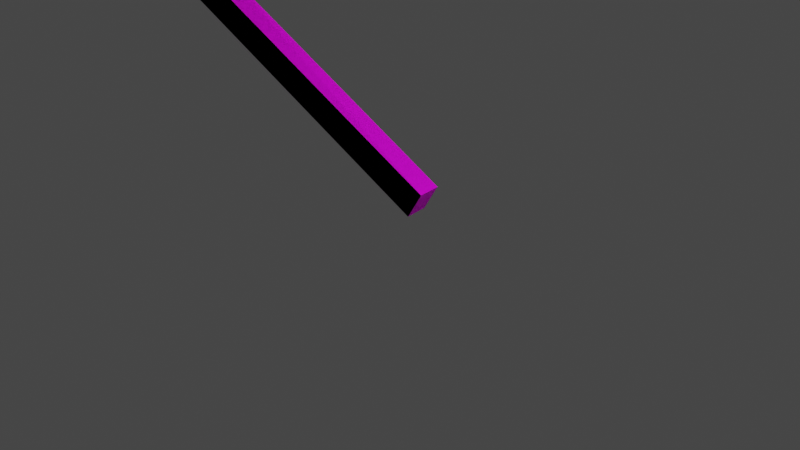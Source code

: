 # Source: crane_boom02.blend  (saved by Blender 2.83.19; exported with 4.5.12 LTS)
import bpy
from mathutils import Matrix  # noqa: F401  (used for matrix-valued properties, if any)

bpy.ops.wm.read_factory_settings(use_empty=True)
scene = bpy.context.scene
scene.name = 'Scene'

# ---- collections
col_collection = bpy.data.collections.new('Collection'); scene.collection.children.link(col_collection)

# ---- images (referenced by path relative to the original .blend; pixels are not part of the script)
import os
ASSET_DIR = os.environ.get("B2B_ASSET_DIR", "")  # directory of the original .blend (textures are referenced by path, not embedded)
HERE = os.path.dirname(os.path.abspath(__file__))  # packed textures are extracted next to this script under _unpacked/

def load_image(name, relpath, width, height, colorspace="sRGB"):
    """Load a texture the original file referenced (path relative to the .blend, or extracted next to this script)."""
    p = next((c for c in (os.path.join(HERE, relpath), os.path.join(ASSET_DIR, relpath)) if relpath and os.path.exists(c)), "")
    if p:
        img = bpy.data.images.load(p, check_existing=True)
        img.name = name
    else:  # same state as the original file: an image datablock whose file is absent (Cycles renders it pink)
        img = bpy.data.images.new(name, width, height)
        img.source = "FILE"
        img.filepath = "//" + (relpath or name)
    img.colorspace_settings.name = colorspace
    return img
img_rim_jpg = load_image('Rim.jpg', 'Rim.jpg', 1024, 1024, 'sRGB')

# ---- materials (node trees are filled in below, after node groups)
mat_rim = bpy.data.materials.new('Rim')
mat_rim.use_transparent_shadow = False
mat_edge_color25418963255 = bpy.data.materials.new('edge_color25418963255')
mat_edge_color25418963255.use_transparent_shadow = False

# ---- material node trees
mat_rim.use_nodes = True; mat_rim.node_tree.nodes.clear()
_N = mat_rim.node_tree.nodes; _L = mat_rim.node_tree.links
n0 = _N.new('ShaderNodeBsdfPrincipled'); n0.name = 'Principled BSDF'; n0.location = (0, 300)
n0.distribution = 'GGX'
n0.subsurface_method = 'BURLEY'
n0.inputs[3].default_value = 1.45
n0.inputs[27].default_value = (0.0, 0.0, 0.0, 1.0)
n0.inputs[28].default_value = 1.0
n1 = _N.new('ShaderNodeOutputMaterial'); n1.name = 'Material Output'; n1.location = (300, 300)
n2 = _N.new('ShaderNodeTexImage'); n2.name = 'Image Texture'; n2.location = (-300, 300)
n2.label = 'Base Color'
n2.image = img_rim_jpg
_L.new(n0.outputs[0], n1.inputs[0])
_L.new(n2.outputs[0], n0.inputs[0])
n1.is_active_output = True
mat_edge_color25418963255.use_nodes = True; mat_edge_color25418963255.node_tree.nodes.clear()
_N = mat_edge_color25418963255.node_tree.nodes; _L = mat_edge_color25418963255.node_tree.links
n0 = _N.new('ShaderNodeBsdfPrincipled'); n0.name = 'Principled BSDF'; n0.location = (0, 300)
n0.distribution = 'GGX'
n0.subsurface_method = 'BURLEY'
n0.inputs[3].default_value = 1.45
n0.inputs[27].default_value = (0.0, 0.0, 0.0, 1.0)
n0.inputs[28].default_value = 1.0
n1 = _N.new('ShaderNodeOutputMaterial'); n1.name = 'Material Output'; n1.location = (300, 300)
_L.new(n0.outputs[0], n1.inputs[0])
n1.is_active_output = True

# ---- world
world_world = bpy.data.worlds.new('World'); scene.world = world_world
world_world.use_nodes = True; world_world.node_tree.nodes.clear()
_N = world_world.node_tree.nodes; _L = world_world.node_tree.links
n0 = _N.new('ShaderNodeOutputWorld'); n0.name = 'World Output'; n0.location = (300, 300)
n1 = _N.new('ShaderNodeBackground'); n1.name = 'Background'; n1.location = (10, 300)
n1.inputs[0].default_value = (0.05088, 0.05088, 0.05088, 1.0)
_L.new(n1.outputs[0], n0.inputs[0])
n0.is_active_output = True
world_world.color = (0.05088, 0.05088, 0.05088)
world_world.use_sun_shadow = False
world_world.sun_shadow_jitter_overblur = 0.0

# ---- cameras
cam_skp_camera_last_saved_sketchup_view = bpy.data.cameras.new('skp_camera_Last_Saved_SketchUp_View')
cam_skp_camera_last_saved_sketchup_view.clip_start = 1.0
cam_skp_camera_last_saved_sketchup_view.lens = float('inf')

# ---- meshes
me_id1036 = bpy.data.meshes.new('ID1036')
me_id1036.from_pydata([(820.9, 99.55, 367.0), (430.1, 65.04, 592.6), (430.1, 99.55, 592.6), (820.9, 65.04, 367.0), (820.9, 65.04, 367.0), (820.9, 99.55, 367.0), (430.1, 65.04, 592.6), (430.1, 99.55, 592.6), (820.9, 99.55, 367.0), (430.1, 99.55, 592.6), (820.9, 65.04, 367.0), (430.1, 65.04, 592.6), (430.1, 99.55, 592.6), (842.7, 99.55, 404.9), (820.9, 99.55, 367.0), (452.0, 99.55, 630.5), (452.0, 99.55, 630.5), (430.1, 99.55, 592.6), (842.7, 99.55, 404.9), (820.9, 99.55, 367.0), (842.7, 99.55, 404.9), (452.0, 99.55, 630.5), (842.7, 99.55, 404.9), (820.9, 65.04, 367.0), (842.7, 65.04, 404.9), (820.9, 99.55, 367.0), (820.9, 99.55, 367.0), (842.7, 99.55, 404.9), (820.9, 65.04, 367.0), (842.7, 65.04, 404.9), (842.7, 65.04, 404.9), (842.7, 65.04, 404.9), (430.1, 65.04, 592.6), (820.9, 65.04, 367.0), (452.0, 65.04, 630.5), (452.0, 65.04, 630.5), (842.7, 65.04, 404.9), (430.1, 65.04, 592.6), (820.9, 65.04, 367.0), (452.0, 65.04, 630.5), (452.0, 65.04, 630.5), (450.7, 66.95, 628.4), (430.1, 65.04, 592.6), (452.0, 99.55, 630.5), (450.7, 97.63, 628.4), (431.3, 97.63, 594.7), (431.3, 66.95, 594.7), (430.1, 99.55, 592.6), (452.0, 99.55, 630.5), (431.3, 97.63, 594.7), (430.1, 99.55, 592.6), (431.3, 66.95, 594.7), (450.7, 66.95, 628.4), (430.1, 65.04, 592.6), (450.7, 97.63, 628.4), (452.0, 65.04, 630.5), (450.7, 97.63, 628.4), (431.3, 97.63, 594.7), (450.7, 66.95, 628.4), (431.3, 66.95, 594.7), (842.7, 65.04, 404.9), (452.0, 99.55, 630.5), (452.0, 65.04, 630.5), (842.7, 99.55, 404.9), (842.7, 99.55, 404.9), (842.7, 65.04, 404.9), (452.0, 99.55, 630.5), (452.0, 65.04, 630.5)], [(9, 8), (10, 8), (11, 10), (11, 9), (8, 20), (9, 21), (21, 20), (30, 10), (20, 30), (39, 30), (39, 11), (21, 39), (57, 56), (56, 58), (58, 59), (59, 57)], [(0, 1, 2), (1, 0, 3), (4, 5, 6), (7, 6, 5), (12, 13, 14), (13, 12, 15), (16, 17, 18), (19, 18, 17), (22, 23, 24), (23, 22, 25), (26, 27, 28), (29, 28, 27), (31, 32, 33), (32, 31, 34), (35, 36, 37), (38, 37, 36), (40, 41, 42), (41, 40, 43), (41, 43, 44), (44, 43, 45), (42, 46, 47), (46, 42, 41), (47, 46, 45), (47, 45, 43), (48, 49, 50), (49, 51, 50), (52, 53, 51), (50, 51, 53), (49, 48, 54), (54, 48, 52), (48, 55, 52), (53, 52, 55), (60, 61, 62), (61, 60, 63), (64, 65, 66), (67, 66, 65)])
_uv = me_id1036.uv_layers.new(name='ID1036-mesh-map-0')
_uv.uv.foreach_set('vector', [10.03, -13.94, 34.03, -16.64, 34.03, -13.94, 34.03, -16.64, 10.03, -13.94, 10.03, -16.64, 12.91, -16.69, 12.91, -14.97, 35.47, -16.69, 35.47, -14.97, 35.47, -16.69, 12.91, -14.97, 34.03, 0.15, 10.03, 2.85, 10.03, 0.15, 10.03, 2.85, 34.03, 0.15, 34.03, 2.85, 35.47, 2.459, 35.47, 0.2761, 12.91, 2.459, 12.91, 0.2761, 12.91, 2.459, 35.47, 0.2761, 13.94, 2.85, 16.64, 0.15, 16.64, 2.85, 16.64, 0.15, 13.94, 2.85, 13.94, 0.15, 14.97, 0.2761, 14.97, 2.459, 16.69, 0.2761, 16.69, 2.459, 16.69, 0.2761, 14.97, 2.459, -10.03, 2.85, -34.03, 0.15, -10.03, 0.15, -34.03, 0.15, -10.03, 2.85, -34.03, 2.85, -35.47, 2.459, -12.91, 2.459, -35.47, 0.2761, -12.91, 0.2761, -35.47, 0.2761, -12.91, 2.459, 16.64, 2.85, 16.49, 2.7, 16.64, 0.15, 16.49, 2.7, 16.64, 2.85, 13.94, 2.85, 16.49, 2.7, 13.94, 2.85, 14.09, 2.7, 14.09, 2.7, 13.94, 2.85, 14.09, 0.3, 16.64, 0.15, 16.49, 0.3, 13.94, 0.15, 16.49, 0.3, 16.64, 0.15, 16.49, 2.7, 13.94, 0.15, 16.49, 0.3, 14.09, 0.3, 13.94, 0.15, 14.09, 0.3, 13.94, 2.85, 14.97, 2.459, 15.06, 0.3973, 14.97, 0.2761, 15.06, 0.3973, 16.6, 0.3973, 14.97, 0.2761, 16.6, 2.337, 16.69, 0.2761, 16.6, 0.3973, 14.97, 0.2761, 16.6, 0.3973, 16.69, 0.2761, 15.06, 0.3973, 14.97, 2.459, 15.06, 2.337, 15.06, 2.337, 14.97, 2.459, 16.6, 2.337, 14.97, 2.459, 16.69, 2.459, 16.6, 2.337, 16.69, 0.2761, 16.6, 2.337, 16.69, 2.459, -10.03, -16.64, -34.03, -13.94, -34.03, -16.64, -34.03, -13.94, -10.03, -16.64, -10.03, -13.94, -12.91, -14.97, -12.91, -16.69, -35.47, -14.97, -35.47, -16.69, -35.47, -14.97, -12.91, -16.69])
me_id1036.materials.append(mat_rim)
me_id1036.materials.append(mat_edge_color25418963255)
me_id1036.use_remesh_fix_poles = True
me_id1036.use_remesh_preserve_attributes = False
me_id1036.use_mirror_vertex_groups = False
me_id1036.update()
me_id1046 = bpy.data.meshes.new('ID1046')
me_id1046.from_pydata([(1146.0, 102.2, 46.95), (1155.0, 102.2, 46.95)], [(0, 1)], [])
me_id1046.materials.append(mat_edge_color25418963255)
me_id1046.use_remesh_fix_poles = True
me_id1046.use_remesh_preserve_attributes = False
me_id1046.use_mirror_vertex_groups = False
me_id1046.update()
me_id1050 = bpy.data.meshes.new('ID1050')
me_id1050.from_pydata([(1146.0, 64.34, 46.95), (1155.0, 64.34, 46.95)], [(0, 1)], [])
me_id1050.materials.append(mat_edge_color25418963255)
me_id1050.use_remesh_fix_poles = True
me_id1050.use_remesh_preserve_attributes = False
me_id1050.use_mirror_vertex_groups = False
me_id1050.update()
me_id1054 = bpy.data.meshes.new('ID1054')
me_id1054.from_pydata([(1146.0, 100.2, 46.95), (1155.0, 100.2, 46.95)], [(0, 1)], [])
me_id1054.materials.append(mat_edge_color25418963255)
me_id1054.use_remesh_fix_poles = True
me_id1054.use_remesh_preserve_attributes = False
me_id1054.use_mirror_vertex_groups = False
me_id1054.update()
me_id1058 = bpy.data.meshes.new('ID1058')
me_id1058.from_pydata([(1146.0, 62.34, 46.95), (1155.0, 62.34, 46.95)], [(0, 1)], [])
me_id1058.materials.append(mat_edge_color25418963255)
me_id1058.use_remesh_fix_poles = True
me_id1058.use_remesh_preserve_attributes = False
me_id1058.use_mirror_vertex_groups = False
me_id1058.update()

# ---- objects
ob_sketchup = bpy.data.objects.new('SketchUp', None)
ob_skp_camera_last_saved_sketchup_view = bpy.data.objects.new('skp_camera_Last_Saved_SketchUp_View', cam_skp_camera_last_saved_sketchup_view)
ob_body_015 = bpy.data.objects.new('Body.015', me_id1036)
ob_body_016 = bpy.data.objects.new('Body.016', me_id1046)
ob_body_017 = bpy.data.objects.new('Body.017', me_id1050)
ob_body_018 = bpy.data.objects.new('Body.018', me_id1054)
ob_body_019 = bpy.data.objects.new('Body.019', me_id1058)

# ---- transforms, parenting, visibility, modifiers, constraints
ob_sketchup.location = (0.0, 0.0, 0.0)
ob_sketchup.scale = (0.0254, 0.0254, 0.0254)
ob_sketchup.lineart.crease_threshold = 0.0
ob_skp_camera_last_saved_sketchup_view.parent = ob_sketchup
ob_skp_camera_last_saved_sketchup_view.location = (343.3, -1580.0, 405.0)
ob_skp_camera_last_saved_sketchup_view.rotation_euler = (1.558, 7.598e-09, 0.2435)
ob_skp_camera_last_saved_sketchup_view.scale = (1.0, 1.0, 1.0)
ob_skp_camera_last_saved_sketchup_view.lineart.crease_threshold = 0.0
ob_body_015.parent = ob_sketchup
ob_body_015.location = (-878.7, -72.35, 20.12)
ob_body_015.lineart.crease_threshold = 0.0
ob_body_016.parent = ob_sketchup
ob_body_016.location = (-878.7, -72.35, 20.12)
ob_body_016.lineart.crease_threshold = 0.0
ob_body_017.parent = ob_sketchup
ob_body_017.location = (-878.7, -72.35, 20.12)
ob_body_017.lineart.crease_threshold = 0.0
ob_body_018.parent = ob_sketchup
ob_body_018.location = (-878.7, -72.35, 20.12)
ob_body_018.lineart.crease_threshold = 0.0
ob_body_019.parent = ob_sketchup
ob_body_019.location = (-878.7, -72.35, 20.12)
ob_body_019.lineart.crease_threshold = 0.0

# ---- collection membership
col_collection.objects.link(ob_sketchup)
col_collection.objects.link(ob_skp_camera_last_saved_sketchup_view)
col_collection.objects.link(ob_body_015)
col_collection.objects.link(ob_body_016)
col_collection.objects.link(ob_body_017)
col_collection.objects.link(ob_body_018)
col_collection.objects.link(ob_body_019)

# ---- scene / render settings (as saved in the file)
scene.frame_start = 1; scene.frame_end = 250; scene.frame_set(1)
scene.render.engine = 'BLENDER_EEVEE_NEXT'
scene.cycles.use_denoising = False
scene.cycles.samples = 128
scene.cycles.sampling_pattern = 'TABULATED_SOBOL'
scene.cycles.use_adaptive_sampling = False
scene.cycles.use_light_tree = False
scene.view_settings.view_transform = 'Filmic'
bpy.context.view_layer.update()

# ---- added for rendering (the .blend has no active camera and no usable light): camera, sun
cam_auto = bpy.data.cameras.new('AutoCamera')
cam_auto.lens = 50.0
cam_auto.sensor_width = 36.0
cam_auto.clip_end = 1000.0
ob_auto_camera = bpy.data.objects.new('AutoCamera', cam_auto)
scene.collection.objects.link(ob_auto_camera)
ob_auto_camera.location = (19.7031, -26.0145, 26.6253)
ob_auto_camera.rotation_euler = (1.09748, -7.21219e-08, 0.694738)
scene.camera = ob_auto_camera
light_auto_sun = bpy.data.lights.new('AutoSun', 'SUN')
light_auto_sun.energy = 3.0
light_auto_sun.angle = 0.0523599
ob_auto_sun = bpy.data.objects.new('AutoSun', light_auto_sun)
scene.collection.objects.link(ob_auto_sun)
ob_auto_sun.rotation_euler = (0.872665, 0.174533, 0.523599)
bpy.context.view_layer.update()
